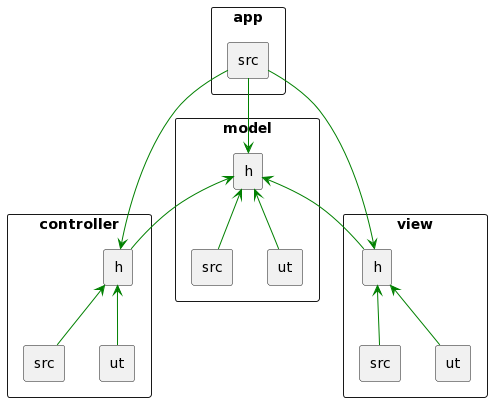

The diagram above was rendered by PlantUML. Its source (embedded in the PNG):
@startuml
rectangle app {
    rectangle  src as app_src
}

rectangle controller {
    rectangle  h as controller_h
    rectangle  src as controller_src
    rectangle  ut as controller_ut
}

rectangle model {
    rectangle  h as model_h
    rectangle  src as model_src
    rectangle  ut as model_ut
}

rectangle view {
    rectangle  h as view_h
    rectangle  src as view_src
    rectangle  ut as view_ut
}


app_src         -[#green]down-> controller_h
app_src         -[#green]down-> model_h
app_src         -[#green]down-> view_h

controller_src  -[#green]up-> controller_h
controller_h    -[#green]up-> model_h
controller_ut   -[#green]up-> controller_h

model_src       -[#green]up-> model_h
model_ut        -[#green]up-> model_h

view_src        -[#green]up-> view_h
view_h          -[#green]up-> model_h
view_ut         -[#green]up-> view_h
@enduml